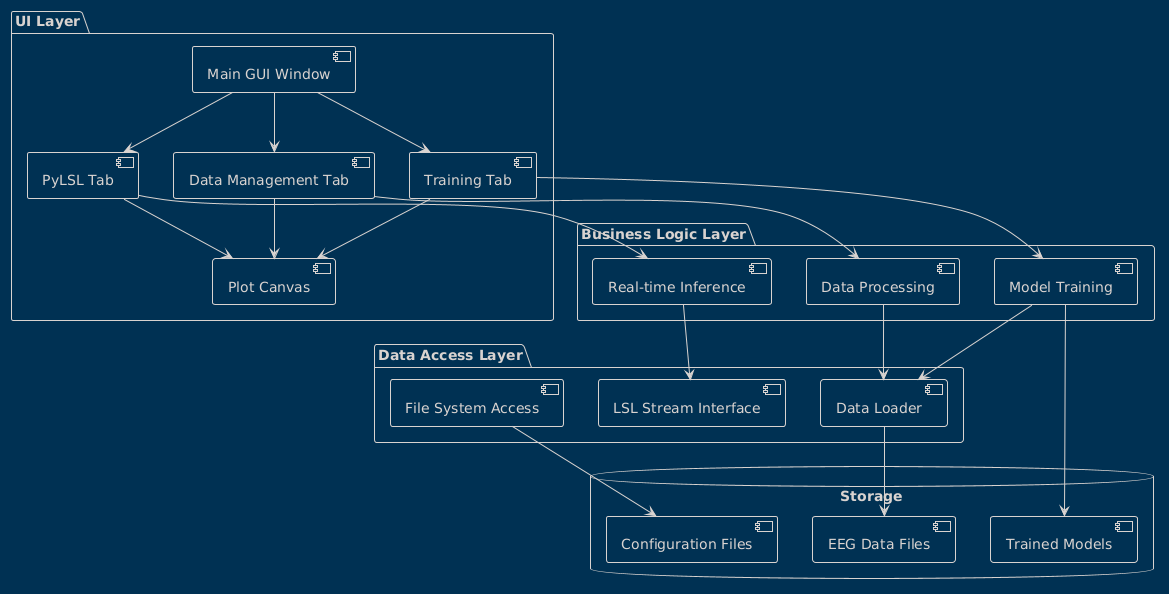

The diagram above was rendered by PlantUML. Its source (embedded in the PNG):
@startuml
!theme blueprint

package "UI Layer" {
    [Main GUI Window]
    [Data Management Tab]
    [Training Tab]
    [PyLSL Tab]
    [Plot Canvas]
}

package "Business Logic Layer" {
    [Model Training]
    [Real-time Inference]
    [Data Processing]
}

package "Data Access Layer" {
    [Data Loader]
    [File System Access]
    [LSL Stream Interface]
}

database "Storage" {
    [EEG Data Files]
    [Trained Models]
    [Configuration Files]
}

[Main GUI Window] --> [Data Management Tab]
[Main GUI Window] --> [Training Tab]
[Main GUI Window] --> [PyLSL Tab]

[Data Management Tab] --> [Plot Canvas]
[Training Tab] --> [Plot Canvas]
[PyLSL Tab] --> [Plot Canvas]

[Data Management Tab] --> [Data Processing]
[Training Tab] --> [Model Training]
[PyLSL Tab] --> [Real-time Inference]

[Model Training] --> [Data Loader]
[Real-time Inference] --> [LSL Stream Interface]
[Data Processing] --> [Data Loader]

[Data Loader] --> [EEG Data Files]
[Model Training] --> [Trained Models]
[File System Access] --> [Configuration Files]
@enduml